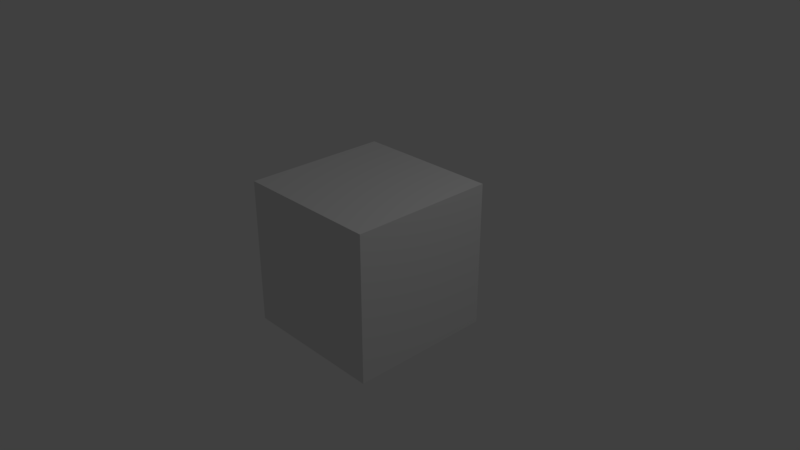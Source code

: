 # Source: Screenshot.blend  (saved by Blender 2.79.1; exported with 4.5.12 LTS)
import bpy
from mathutils import Matrix  # noqa: F401  (used for matrix-valued properties, if any)

bpy.ops.wm.read_factory_settings(use_empty=True)
scene = bpy.context.scene
scene.name = 'Scene'

# ---- collections
col_collection_1 = bpy.data.collections.new('Collection 1'); scene.collection.children.link(col_collection_1)

# ---- materials (node trees are filled in below, after node groups)
mat_material = bpy.data.materials.new('Material')
mat_material.alpha_threshold = 0.0
mat_material.use_transparent_shadow = False
mat_material.roughness = 0.5
mat_material.line_color = (0.0, 0.0, 0.0, 1.0)

# ---- material node trees

# ---- world
world_world = bpy.data.worlds.new('World'); scene.world = world_world
world_world.color = (0.05088, 0.05088, 0.05088)
world_world.use_sun_shadow = False
world_world.sun_shadow_jitter_overblur = 0.0
world_world.cycles.sampling_method = 'MANUAL'

# ---- cameras
cam_camera = bpy.data.cameras.new('Camera')
cam_camera.clip_end = 100.0
cam_camera.lens = 35.0
cam_camera.sensor_width = 32.0
cam_camera.sensor_height = 18.0
cam_camera.ortho_scale = 7.314
cam_camera.dof.focus_distance = 0.0
cam_camera.dof.aperture_fstop = 128.0

# ---- lights
light_lamp = bpy.data.lights.new('Lamp', 'POINT')
light_lamp.transmission_factor = 0.0
light_lamp.cutoff_distance = 30.0
light_lamp.energy = 100.0
light_lamp.shadow_buffer_clip_start = 1.001
light_lamp.shadow_soft_size = 0.1
light_lamp.shadow_maximum_resolution = 0.006
light_lamp.use_absolute_resolution = True

# ---- meshes
me_cube = bpy.data.meshes.new('Cube')
me_cube.from_pydata([(1.0, 1.0, -1.0), (1.0, -1.0, -1.0), (-1.0, -1.0, -1.0), (-1.0, 1.0, -1.0), (1.0, 1.0, 1.0), (1.0, -1.0, 1.0), (-1.0, -1.0, 1.0), (-1.0, 1.0, 1.0)], [], [(0, 1, 2, 3), (4, 7, 6, 5), (0, 4, 5, 1), (1, 5, 6, 2), (2, 6, 7, 3), (4, 0, 3, 7)])
me_cube.materials.append(mat_material)
me_cube.use_remesh_preserve_volume = False
me_cube.use_remesh_preserve_attributes = False
me_cube.use_mirror_vertex_groups = False
me_cube.update()

# ---- objects
ob_cube = bpy.data.objects.new('Cube', me_cube)
ob_lamp = bpy.data.objects.new('Lamp', light_lamp)
ob_camera = bpy.data.objects.new('Camera', cam_camera)

# ---- transforms, parenting, visibility, modifiers, constraints
ob_cube.location = (0.0, 0.0, 0.0)
ob_cube.lock_rotations_4d = False
ob_cube.empty_display_type = 'ARROWS'
ob_cube.lineart.crease_threshold = 0.0
ob_lamp.location = (4.076, 1.005, 5.904)
ob_lamp.rotation_euler = (0.6503, 0.05522, 1.866)
ob_lamp.lock_rotations_4d = False
ob_lamp.empty_display_type = 'ARROWS'
ob_lamp.color = (0.0, 0.0, 0.0, 0.0)
ob_lamp.lineart.crease_threshold = 0.0
ob_camera.location = (7.481, -6.508, 5.344)
ob_camera.rotation_euler = (1.109, 0.0, 0.8149)
ob_camera.lock_rotations_4d = False
ob_camera.empty_display_type = 'ARROWS'
ob_camera.color = (0.0, 0.0, 0.0, 0.0)
ob_camera.display_type = 'WIRE'
ob_camera.lineart.crease_threshold = 0.0

# ---- collection membership
col_collection_1.objects.link(ob_cube)
col_collection_1.objects.link(ob_lamp)
col_collection_1.objects.link(ob_camera)

# ---- scene / render settings (as saved in the file)
scene.camera = ob_camera
scene.frame_start = 1; scene.frame_end = 250; scene.frame_set(1)
scene.render.engine = 'BLENDER_EEVEE_NEXT'
scene.render.resolution_percentage = 50
scene.render.dither_intensity = 0.0
scene.cycles.use_denoising = False
scene.cycles.samples = 128
scene.cycles.sampling_pattern = 'TABULATED_SOBOL'
scene.cycles.use_adaptive_sampling = False
scene.cycles.use_light_tree = False
scene.view_settings.view_transform = 'Standard'
bpy.context.view_layer.update()
